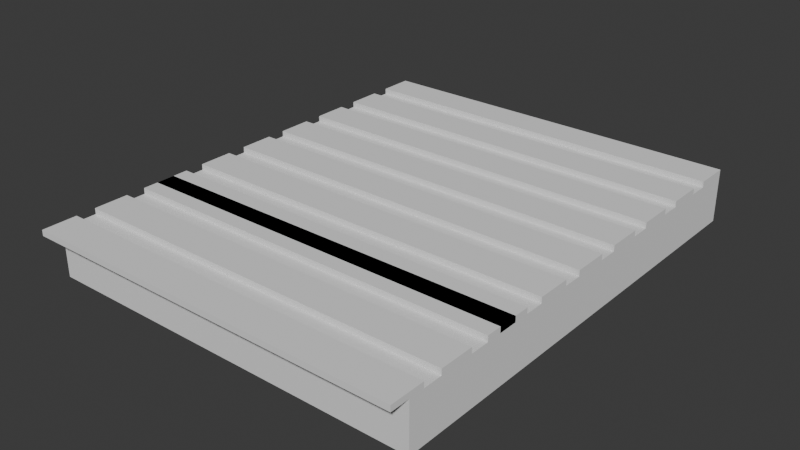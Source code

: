# Source: palette120_100_120._14blend.blend  (saved by Blender 4.3.34; exported with 4.5.12 LTS)
import bpy
from mathutils import Matrix  # noqa: F401  (used for matrix-valued properties, if any)

bpy.ops.wm.read_factory_settings(use_empty=True)
scene = bpy.context.scene
scene.name = 'Scene'

# ---- collections
col_collection = bpy.data.collections.new('Collection'); scene.collection.children.link(col_collection)

# ---- world
world_world = bpy.data.worlds.new('World'); scene.world = world_world
world_world.use_nodes = True; world_world.node_tree.nodes.clear()
_N = world_world.node_tree.nodes; _L = world_world.node_tree.links
n0 = _N.new('ShaderNodeOutputWorld'); n0.name = 'World Output'; n0.location = (300, 300)
n1 = _N.new('ShaderNodeBackground'); n1.name = 'Background'; n1.location = (10, 300)
n1.inputs[0].default_value = (0.05088, 0.05088, 0.05088, 1.0)
_L.new(n1.outputs[0], n0.inputs[0])
n0.is_active_output = True
world_world.color = (0.05088, 0.05088, 0.05088)
world_world.sun_shadow_jitter_overblur = 0.0

# ---- meshes
me_cube_002 = bpy.data.meshes.new('Cube.002')
me_cube_002.from_pydata([(-1.0, -1.0, 0.0), (-1.0, -1.0, 2.0), (-1.0, 1.0, 0.0), (-1.0, 1.0, 2.0), (1.0, -1.0, 0.0), (1.0, -1.0, 2.0), (1.0, 1.0, 0.0), (1.0, 1.0, 2.0)], [], [(0, 1, 3, 2), (2, 3, 7, 6), (6, 7, 5, 4), (4, 5, 1, 0), (2, 6, 4, 0), (7, 3, 1, 5)])
_uv = me_cube_002.uv_layers.new(name='UVMap')
_uv.uv.foreach_set('vector', [0.375, 0.0, 0.625, 0.0, 0.625, 0.25, 0.375, 0.25, 0.375, 0.25, 0.625, 0.25, 0.625, 0.5, 0.375, 0.5, 0.375, 0.5, 0.625, 0.5, 0.625, 0.75, 0.375, 0.75, 0.375, 0.75, 0.625, 0.75, 0.625, 1.0, 0.375, 1.0, 0.125, 0.5, 0.375, 0.5, 0.375, 0.75, 0.125, 0.75, 0.625, 0.5, 0.875, 0.5, 0.875, 0.75, 0.625, 0.75])
me_cube_002.update()
me_cube_004 = bpy.data.meshes.new('Cube.004')
me_cube_004.from_pydata([(-1.0, -1.0, 0.0), (-1.0, -1.0, 2.0), (-1.0, 1.0, 0.0), (-1.0, 1.0, 2.0), (1.0, -1.0, 0.0), (1.0, -1.0, 2.0), (1.0, 1.0, 0.0), (1.0, 1.0, 2.0)], [], [(0, 1, 3, 2), (2, 3, 7, 6), (6, 7, 5, 4), (4, 5, 1, 0), (2, 6, 4, 0), (7, 3, 1, 5)])
_uv = me_cube_004.uv_layers.new(name='UVMap')
_uv.uv.foreach_set('vector', [0.375, 0.0, 0.625, 0.0, 0.625, 0.25, 0.375, 0.25, 0.375, 0.25, 0.625, 0.25, 0.625, 0.5, 0.375, 0.5, 0.375, 0.5, 0.625, 0.5, 0.625, 0.75, 0.375, 0.75, 0.375, 0.75, 0.625, 0.75, 0.625, 1.0, 0.375, 1.0, 0.125, 0.5, 0.375, 0.5, 0.375, 0.75, 0.125, 0.75, 0.625, 0.5, 0.875, 0.5, 0.875, 0.75, 0.625, 0.75])
me_cube_004.update()
me_cube_005 = bpy.data.meshes.new('Cube.005')
me_cube_005.from_pydata([(-1.0, -1.0, 0.0), (-1.0, -1.0, 2.0), (-1.0, 1.0, 0.0), (-1.0, 1.0, 2.0), (1.0, -1.0, 0.0), (1.0, -1.0, 2.0), (1.0, 1.0, 0.0), (1.0, 1.0, 2.0)], [], [(0, 1, 3, 2), (2, 3, 7, 6), (6, 7, 5, 4), (4, 5, 1, 0), (2, 6, 4, 0), (7, 3, 1, 5)])
_uv = me_cube_005.uv_layers.new(name='UVMap')
_uv.uv.foreach_set('vector', [0.375, 0.0, 0.625, 0.0, 0.625, 0.25, 0.375, 0.25, 0.375, 0.25, 0.625, 0.25, 0.625, 0.5, 0.375, 0.5, 0.375, 0.5, 0.625, 0.5, 0.625, 0.75, 0.375, 0.75, 0.375, 0.75, 0.625, 0.75, 0.625, 1.0, 0.375, 1.0, 0.125, 0.5, 0.375, 0.5, 0.375, 0.75, 0.125, 0.75, 0.625, 0.5, 0.875, 0.5, 0.875, 0.75, 0.625, 0.75])
me_cube_005.update()
me_cube_006 = bpy.data.meshes.new('Cube.006')
me_cube_006.from_pydata([(-1.0, -1.0, 0.0), (-1.0, -1.0, 2.0), (-1.0, 1.0, 0.0), (-1.0, 1.0, 2.0), (1.0, -1.0, 0.0), (1.0, -1.0, 2.0), (1.0, 1.0, 0.0), (1.0, 1.0, 2.0)], [], [(0, 1, 3, 2), (2, 3, 7, 6), (6, 7, 5, 4), (4, 5, 1, 0), (2, 6, 4, 0), (7, 3, 1, 5)])
_uv = me_cube_006.uv_layers.new(name='UVMap')
_uv.uv.foreach_set('vector', [0.375, 0.0, 0.625, 0.0, 0.625, 0.25, 0.375, 0.25, 0.375, 0.25, 0.625, 0.25, 0.625, 0.5, 0.375, 0.5, 0.375, 0.5, 0.625, 0.5, 0.625, 0.75, 0.375, 0.75, 0.375, 0.75, 0.625, 0.75, 0.625, 1.0, 0.375, 1.0, 0.125, 0.5, 0.375, 0.5, 0.375, 0.75, 0.125, 0.75, 0.625, 0.5, 0.875, 0.5, 0.875, 0.75, 0.625, 0.75])
me_cube_006.update()
me_cube_008 = bpy.data.meshes.new('Cube.008')
me_cube_008.from_pydata([(-1.0, -1.0, 0.0), (-1.0, -1.0, 2.0), (-1.0, 1.0, 0.0), (-1.0, 1.0, 2.0), (1.0, -1.0, 0.0), (1.0, -1.0, 2.0), (1.0, 1.0, 0.0), (1.0, 1.0, 2.0)], [], [(0, 1, 3, 2), (2, 3, 7, 6), (6, 7, 5, 4), (4, 5, 1, 0), (2, 6, 4, 0), (7, 3, 1, 5)])
_uv = me_cube_008.uv_layers.new(name='UVMap')
_uv.uv.foreach_set('vector', [0.375, 0.0, 0.625, 0.0, 0.625, 0.25, 0.375, 0.25, 0.375, 0.25, 0.625, 0.25, 0.625, 0.5, 0.375, 0.5, 0.375, 0.5, 0.625, 0.5, 0.625, 0.75, 0.375, 0.75, 0.375, 0.75, 0.625, 0.75, 0.625, 1.0, 0.375, 1.0, 0.125, 0.5, 0.375, 0.5, 0.375, 0.75, 0.125, 0.75, 0.625, 0.5, 0.875, 0.5, 0.875, 0.75, 0.625, 0.75])
me_cube_008.update()
me_cube_012 = bpy.data.meshes.new('Cube.012')
me_cube_012.from_pydata([(-1.0, -1.0, 0.0), (-1.0, -1.0, 2.0), (1.0, -1.0, 0.0), (1.0, -1.0, 2.0), (-1.0, 19.67, 0.0), (-1.0, 19.67, 2.0), (1.0, 19.67, 0.0), (1.0, 19.67, 2.0)], [], [(2, 3, 1, 0), (4, 5, 7, 6), (3, 2, 6, 7), (5, 4, 6, 2, 0, 1), (5, 1, 3, 7)])
_uv = me_cube_012.uv_layers.new(name='UVMap')
_uv.uv.foreach_set('vector', [0.375, 0.75, 0.625, 0.75, 0.625, 1.0, 0.375, 1.0, 0.375, 0.25, 0.625, 0.25, 0.625, 0.5, 0.375, 0.5, 0.0, 0.0, 0.375, 0.75, 0.375, 0.5, 0.625, 0.5, 0.625, 0.25, 0.375, 0.25, 0.375, 0.5, 0.0, 0.0, 0.375, 0.0, 0.0, 0.0, 0.625, 0.25, 0.0, 0.0, 0.0, 0.0, 0.625, 0.5])
me_cube_012.update()
me_cube_003 = bpy.data.meshes.new('Cube.003')
me_cube_003.from_pydata([(-1.0, -1.0, 0.0), (-1.0, -1.0, 2.0), (1.0, -1.0, 0.0), (1.0, -1.0, 2.0), (-1.0, 19.67, 0.0), (-1.0, 19.67, 2.0), (1.0, 19.67, 0.0), (1.0, 19.67, 2.0)], [], [(2, 3, 1, 0), (4, 5, 7, 6), (3, 2, 6, 7), (5, 4, 6, 2, 0, 1), (5, 1, 3, 7)])
_uv = me_cube_003.uv_layers.new(name='UVMap')
_uv.uv.foreach_set('vector', [0.375, 0.75, 0.625, 0.75, 0.625, 1.0, 0.375, 1.0, 0.375, 0.25, 0.625, 0.25, 0.625, 0.5, 0.375, 0.5, 0.0, 0.0, 0.375, 0.75, 0.375, 0.5, 0.625, 0.5, 0.625, 0.25, 0.375, 0.25, 0.375, 0.5, 0.0, 0.0, 0.375, 0.0, 0.0, 0.0, 0.625, 0.25, 0.0, 0.0, 0.0, 0.0, 0.625, 0.5])
me_cube_003.update()
me_cube = bpy.data.meshes.new('Cube')
me_cube.from_pydata([(-1.0, -1.0, 0.0), (-1.0, -1.0, 2.0), (-1.0, 1.0, 0.0), (-1.0, 1.0, 2.0), (1.0, -1.0, 0.0), (1.0, -1.0, 2.0), (1.0, 1.0, 0.0), (1.0, 1.0, 2.0)], [], [(0, 1, 3, 2), (2, 3, 7, 6), (6, 7, 5, 4), (4, 5, 1, 0), (2, 6, 4, 0), (7, 3, 1, 5)])
_uv = me_cube.uv_layers.new(name='UVMap')
_uv.uv.foreach_set('vector', [0.375, 0.0, 0.625, 0.0, 0.625, 0.25, 0.375, 0.25, 0.375, 0.25, 0.625, 0.25, 0.625, 0.5, 0.375, 0.5, 0.375, 0.5, 0.625, 0.5, 0.625, 0.75, 0.375, 0.75, 0.375, 0.75, 0.625, 0.75, 0.625, 1.0, 0.375, 1.0, 0.125, 0.5, 0.375, 0.5, 0.375, 0.75, 0.125, 0.75, 0.625, 0.5, 0.875, 0.5, 0.875, 0.75, 0.625, 0.75])
me_cube.update()
me_cube_007 = bpy.data.meshes.new('Cube.007')
me_cube_007.from_pydata([(-1.0, -1.0, 0.0), (-1.0, -1.0, 2.0), (-1.0, 1.0, 0.0), (-1.0, 1.0, 2.0), (1.0, -1.0, 0.0), (1.0, -1.0, 2.0), (1.0, 1.0, 0.0), (1.0, 1.0, 2.0)], [], [(0, 1, 3, 2), (2, 3, 7, 6), (6, 7, 5, 4), (4, 5, 1, 0), (2, 6, 4, 0), (7, 3, 1, 5)])
_uv = me_cube_007.uv_layers.new(name='UVMap')
_uv.uv.foreach_set('vector', [0.375, 0.0, 0.625, 0.0, 0.625, 0.25, 0.375, 0.25, 0.375, 0.25, 0.625, 0.25, 0.625, 0.5, 0.375, 0.5, 0.375, 0.5, 0.625, 0.5, 0.625, 0.75, 0.375, 0.75, 0.375, 0.75, 0.625, 0.75, 0.625, 1.0, 0.375, 1.0, 0.125, 0.5, 0.375, 0.5, 0.375, 0.75, 0.125, 0.75, 0.625, 0.5, 0.875, 0.5, 0.875, 0.75, 0.625, 0.75])
me_cube_007.update()
me_cube_009 = bpy.data.meshes.new('Cube.009')
me_cube_009.from_pydata([(-1.0, -1.0, 0.0), (-1.0, -1.0, 2.0), (-1.0, 1.0, 0.0), (-1.0, 1.0, 2.0), (1.0, -1.0, 0.0), (1.0, -1.0, 2.0), (1.0, 1.0, 0.0), (1.0, 1.0, 2.0)], [], [(0, 1, 3, 2), (2, 3, 7, 6), (6, 7, 5, 4), (4, 5, 1, 0), (2, 6, 4, 0), (7, 3, 1, 5)])
_uv = me_cube_009.uv_layers.new(name='UVMap')
_uv.uv.foreach_set('vector', [0.375, 0.0, 0.625, 0.0, 0.625, 0.25, 0.375, 0.25, 0.375, 0.25, 0.625, 0.25, 0.625, 0.5, 0.375, 0.5, 0.375, 0.5, 0.625, 0.5, 0.625, 0.75, 0.375, 0.75, 0.375, 0.75, 0.625, 0.75, 0.625, 1.0, 0.375, 1.0, 0.125, 0.5, 0.375, 0.5, 0.375, 0.75, 0.125, 0.75, 0.625, 0.5, 0.875, 0.5, 0.875, 0.75, 0.625, 0.75])
me_cube_009.update()
me_cube_010 = bpy.data.meshes.new('Cube.010')
me_cube_010.from_pydata([(-1.0, -1.0, 0.0), (-1.0, -1.0, 2.0), (-1.0, 1.0, 0.0), (-1.0, 1.0, 2.0), (1.0, -1.0, 0.0), (1.0, -1.0, 2.0), (1.0, 1.0, 0.0), (1.0, 1.0, 2.0)], [], [(0, 1, 3, 2), (2, 3, 7, 6), (6, 7, 5, 4), (4, 5, 1, 0), (2, 6, 4, 0), (7, 3, 1, 5)])
_uv = me_cube_010.uv_layers.new(name='UVMap')
_uv.uv.foreach_set('vector', [0.375, 0.0, 0.625, 0.0, 0.625, 0.25, 0.375, 0.25, 0.375, 0.25, 0.625, 0.25, 0.625, 0.5, 0.375, 0.5, 0.375, 0.5, 0.625, 0.5, 0.625, 0.75, 0.375, 0.75, 0.375, 0.75, 0.625, 0.75, 0.625, 1.0, 0.375, 1.0, 0.125, 0.5, 0.375, 0.5, 0.375, 0.75, 0.125, 0.75, 0.625, 0.5, 0.875, 0.5, 0.875, 0.75, 0.625, 0.75])
me_cube_010.update()
me_cube_011 = bpy.data.meshes.new('Cube.011')
me_cube_011.from_pydata([(-1.0, -1.0, 0.0), (-1.0, -1.0, 2.0), (-1.0, 1.0, 0.0), (-1.0, 1.0, 2.0), (1.0, -1.0, 0.0), (1.0, -1.0, 2.0), (1.0, 1.0, 0.0), (1.0, 1.0, 2.0)], [], [(0, 1, 3, 2), (2, 3, 7, 6), (6, 7, 5, 4), (4, 5, 1, 0), (2, 6, 4, 0), (7, 3, 1, 5)])
_uv = me_cube_011.uv_layers.new(name='UVMap')
_uv.uv.foreach_set('vector', [0.375, 0.0, 0.625, 0.0, 0.625, 0.25, 0.375, 0.25, 0.375, 0.25, 0.625, 0.25, 0.625, 0.5, 0.375, 0.5, 0.375, 0.5, 0.625, 0.5, 0.625, 0.75, 0.375, 0.75, 0.375, 0.75, 0.625, 0.75, 0.625, 1.0, 0.375, 1.0, 0.125, 0.5, 0.375, 0.5, 0.375, 0.75, 0.125, 0.75, 0.625, 0.5, 0.875, 0.5, 0.875, 0.75, 0.625, 0.75])
me_cube_011.update()
me_cube_014 = bpy.data.meshes.new('Cube.014')
me_cube_014.from_pydata([(-1.0, -1.0, 0.0), (-1.0, -1.0, 2.0), (-1.0, 1.0, 0.0), (-1.0, 1.0, 2.0), (1.0, -1.0, 0.0), (1.0, -1.0, 2.0), (1.0, 1.0, 0.0), (1.0, 1.0, 2.0)], [], [(0, 1, 3, 2), (2, 3, 7, 6), (6, 7, 5, 4), (4, 5, 1, 0), (2, 6, 4, 0), (7, 3, 1, 5)])
_uv = me_cube_014.uv_layers.new(name='UVMap')
_uv.uv.foreach_set('vector', [0.375, 0.0, 0.625, 0.0, 0.625, 0.25, 0.375, 0.25, 0.375, 0.25, 0.625, 0.25, 0.625, 0.5, 0.375, 0.5, 0.375, 0.5, 0.625, 0.5, 0.625, 0.75, 0.375, 0.75, 0.375, 0.75, 0.625, 0.75, 0.625, 1.0, 0.375, 1.0, 0.125, 0.5, 0.375, 0.5, 0.375, 0.75, 0.125, 0.75, 0.625, 0.5, 0.875, 0.5, 0.875, 0.75, 0.625, 0.75])
me_cube_014.update()
me_cube_015 = bpy.data.meshes.new('Cube.015')
me_cube_015.from_pydata([(-1.0, -1.0, 0.0), (-1.0, -1.0, 2.0), (-1.0, 1.0, 0.0), (-1.0, 1.0, 2.0), (1.0, -1.0, 0.0), (1.0, -1.0, 2.0), (1.0, 1.0, 0.0), (1.0, 1.0, 2.0)], [], [(0, 1, 3, 2), (2, 3, 7, 6), (6, 7, 5, 4), (4, 5, 1, 0), (2, 6, 4, 0), (7, 3, 1, 5)])
_uv = me_cube_015.uv_layers.new(name='UVMap')
_uv.uv.foreach_set('vector', [0.375, 0.0, 0.625, 0.0, 0.625, 0.25, 0.375, 0.25, 0.375, 0.25, 0.625, 0.25, 0.625, 0.5, 0.375, 0.5, 0.375, 0.5, 0.625, 0.5, 0.625, 0.75, 0.375, 0.75, 0.375, 0.75, 0.625, 0.75, 0.625, 1.0, 0.375, 1.0, 0.125, 0.5, 0.375, 0.5, 0.375, 0.75, 0.125, 0.75, 0.625, 0.5, 0.875, 0.5, 0.875, 0.75, 0.625, 0.75])
me_cube_015.update()
me_cube_016 = bpy.data.meshes.new('Cube.016')
me_cube_016.from_pydata([(-1.0, -1.0, 0.0), (-1.0, -1.0, 2.0), (-1.0, 1.0, 0.0), (-1.0, 1.0, 2.0), (1.0, -1.0, 0.0), (1.0, -1.0, 2.0), (1.0, 1.0, 0.0), (1.0, 1.0, 2.0)], [], [(0, 1, 3, 2), (2, 3, 7, 6), (6, 7, 5, 4), (4, 5, 1, 0), (2, 6, 4, 0), (7, 3, 1, 5)])
_uv = me_cube_016.uv_layers.new(name='UVMap')
_uv.uv.foreach_set('vector', [0.375, 0.0, 0.625, 0.0, 0.625, 0.25, 0.375, 0.25, 0.375, 0.25, 0.625, 0.25, 0.625, 0.5, 0.375, 0.5, 0.375, 0.5, 0.625, 0.5, 0.625, 0.75, 0.375, 0.75, 0.375, 0.75, 0.625, 0.75, 0.625, 1.0, 0.375, 1.0, 0.125, 0.5, 0.375, 0.5, 0.375, 0.75, 0.125, 0.75, 0.625, 0.5, 0.875, 0.5, 0.875, 0.75, 0.625, 0.75])
me_cube_016.update()
me_cube_017 = bpy.data.meshes.new('Cube.017')
me_cube_017.from_pydata([(-1.0, -1.0, 0.0), (-1.0, -1.0, 2.0), (-1.0, 1.0, 0.0), (-1.0, 1.0, 2.0), (1.0, -1.0, 0.0), (1.0, -1.0, 2.0), (1.0, 1.0, 0.0), (1.0, 1.0, 2.0)], [], [(0, 1, 3, 2), (2, 3, 7, 6), (6, 7, 5, 4), (4, 5, 1, 0), (2, 6, 4, 0), (7, 3, 1, 5)])
_uv = me_cube_017.uv_layers.new(name='UVMap')
_uv.uv.foreach_set('vector', [0.375, 0.0, 0.625, 0.0, 0.625, 0.25, 0.375, 0.25, 0.375, 0.25, 0.625, 0.25, 0.625, 0.5, 0.375, 0.5, 0.375, 0.5, 0.625, 0.5, 0.625, 0.75, 0.375, 0.75, 0.375, 0.75, 0.625, 0.75, 0.625, 1.0, 0.375, 1.0, 0.125, 0.5, 0.375, 0.5, 0.375, 0.75, 0.125, 0.75, 0.625, 0.5, 0.875, 0.5, 0.875, 0.75, 0.625, 0.75])
me_cube_017.update()
me_cube_018 = bpy.data.meshes.new('Cube.018')
me_cube_018.from_pydata([(-1.0, -1.0, 0.0), (-1.0, -1.0, 2.0), (-1.0, 1.0, 0.0), (-1.0, 1.0, 2.0), (1.0, -1.0, 0.0), (1.0, -1.0, 2.0), (1.0, 1.0, 0.0), (1.0, 1.0, 2.0)], [], [(0, 1, 3, 2), (2, 3, 7, 6), (6, 7, 5, 4), (4, 5, 1, 0), (2, 6, 4, 0), (7, 3, 1, 5)])
_uv = me_cube_018.uv_layers.new(name='UVMap')
_uv.uv.foreach_set('vector', [0.375, 0.0, 0.625, 0.0, 0.625, 0.25, 0.375, 0.25, 0.375, 0.25, 0.625, 0.25, 0.625, 0.5, 0.375, 0.5, 0.375, 0.5, 0.625, 0.5, 0.625, 0.75, 0.375, 0.75, 0.375, 0.75, 0.625, 0.75, 0.625, 1.0, 0.375, 1.0, 0.125, 0.5, 0.375, 0.5, 0.375, 0.75, 0.125, 0.75, 0.625, 0.5, 0.875, 0.5, 0.875, 0.75, 0.625, 0.75])
me_cube_018.update()

# ---- objects
ob_cube_001 = bpy.data.objects.new('Cube.001', me_cube_002)
ob_cube_003 = bpy.data.objects.new('Cube.003', me_cube_004)
ob_cube_004 = bpy.data.objects.new('Cube.004', me_cube_005)
ob_cube_005 = bpy.data.objects.new('Cube.005', me_cube_006)
ob_cube_007 = bpy.data.objects.new('Cube.007', me_cube_008)
ob_cube_011 = bpy.data.objects.new('Cube.011', me_cube_012)
ob_cube_008 = bpy.data.objects.new('Cube.008', me_cube_003)
ob_cube = bpy.data.objects.new('Cube', me_cube)
ob_cube_002 = bpy.data.objects.new('Cube.002', me_cube_007)
ob_cube_006 = bpy.data.objects.new('Cube.006', me_cube_009)
ob_cube_009 = bpy.data.objects.new('Cube.009', me_cube_010)
ob_cube_010 = bpy.data.objects.new('Cube.010', me_cube_011)
ob_cube_012 = bpy.data.objects.new('Cube.012', me_cube_014)
ob_cube_013 = bpy.data.objects.new('Cube.013', me_cube_015)
ob_cube_014 = bpy.data.objects.new('Cube.014', me_cube_016)
ob_cube_015 = bpy.data.objects.new('Cube.015', me_cube_017)
ob_cube_016 = bpy.data.objects.new('Cube.016', me_cube_018)

# ---- transforms, parenting, visibility, modifiers, constraints
ob_cube_001.location = (0.0, 0.135, 0.125)
ob_cube_001.scale = (0.5, 0.045, 0.0075)
ob_cube_003.location = (0.0, 0.1775, 0.095)
ob_cube_003.scale = (0.28, 0.0375, 0.01)
ob_cube_004.location = (0.0, 0.0025, 0.095)
ob_cube_004.scale = (0.28, 0.0375, 0.01)
ob_cube_005.location = (0.0, -0.1725, 0.095)
ob_cube_005.scale = (0.28, 0.0375, 0.01)
ob_cube_007.location = (0.0, -0.3475, 0.095)
ob_cube_007.scale = (0.28, 0.0375, 0.01)
ob_cube_011.location = (-0.2425, -0.3475, 0.0)
ob_cube_011.scale = (0.0375, 0.0375, 0.0475)
ob_cube_008.location = (0.2425, -0.3475, 0.0)
ob_cube_008.scale = (0.0375, 0.0375, 0.0475)
ob_cube.location = (0.0, 0.0, 0.0)
ob_cube.scale = (0.5, 0.6, 0.0625)
ob_cube_002.location = (0.0, 0.555, 0.125)
ob_cube_002.scale = (0.5, 0.045, 0.0075)
ob_cube_006.location = (0.0, 0.415, 0.125)
ob_cube_006.scale = (0.5, 0.045, 0.0075)
ob_cube_009.location = (0.0, 0.275, 0.125)
ob_cube_009.scale = (0.5, 0.045, 0.0075)
ob_cube_010.location = (0.0, -0.605, 0.125)
ob_cube_010.scale = (0.5, 0.045, 0.0075)
ob_cube_012.location = (0.0, -0.005, 0.125)
ob_cube_012.scale = (0.5, 0.045, 0.0075)
ob_cube_013.location = (0.0, -0.145, 0.125)
ob_cube_013.scale = (0.5, 0.045, 0.0075)
ob_cube_014.location = (0.0, -0.285, 0.125)
ob_cube_014.scale = (0.5, 0.045, 0.0075)
ob_cube_015.location = (0.0, -0.325, 0.125)
ob_cube_015.scale = (0.5, 0.045, 0.0075)
ob_cube_016.location = (0.0, -0.465, 0.125)
ob_cube_016.scale = (0.5, 0.045, 0.0075)

# ---- collection membership
col_collection.objects.link(ob_cube_001)
col_collection.objects.link(ob_cube_003)
col_collection.objects.link(ob_cube_004)
col_collection.objects.link(ob_cube_005)
col_collection.objects.link(ob_cube_007)
col_collection.objects.link(ob_cube_011)
col_collection.objects.link(ob_cube_008)
col_collection.objects.link(ob_cube)
col_collection.objects.link(ob_cube_002)
col_collection.objects.link(ob_cube_006)
col_collection.objects.link(ob_cube_009)
col_collection.objects.link(ob_cube_010)
col_collection.objects.link(ob_cube_012)
col_collection.objects.link(ob_cube_013)
col_collection.objects.link(ob_cube_014)
col_collection.objects.link(ob_cube_015)
col_collection.objects.link(ob_cube_016)

# ---- scene / render settings (as saved in the file)
scene.frame_start = 1; scene.frame_end = 250; scene.frame_set(1)
scene.render.engine = 'BLENDER_EEVEE_NEXT'
bpy.context.view_layer.update()

# ---- added for rendering (the .blend has no active camera and no usable light): camera, sun
cam_auto = bpy.data.cameras.new('AutoCamera')
cam_auto.lens = 50.0
cam_auto.sensor_width = 36.0
cam_auto.clip_end = 1000.0
ob_auto_camera = bpy.data.objects.new('AutoCamera', cam_auto)
scene.collection.objects.link(ob_auto_camera)
ob_auto_camera.location = (1.48674, -1.80908, 1.25939)
ob_auto_camera.rotation_euler = (1.09748, -7.21219e-08, 0.694738)
scene.camera = ob_auto_camera
light_auto_sun = bpy.data.lights.new('AutoSun', 'SUN')
light_auto_sun.energy = 3.0
light_auto_sun.angle = 0.0523599
ob_auto_sun = bpy.data.objects.new('AutoSun', light_auto_sun)
scene.collection.objects.link(ob_auto_sun)
ob_auto_sun.rotation_euler = (0.872665, 0.174533, 0.523599)
bpy.context.view_layer.update()
